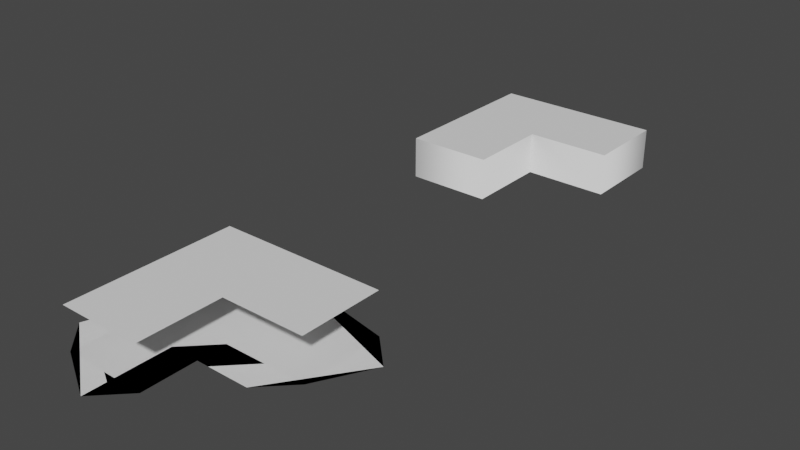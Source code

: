 # Source: fake_extrude_and_weld.blend  (saved by Blender 5.2.7; exported with 4.5.12 LTS)
import bpy
from mathutils import Matrix  # noqa: F401  (used for matrix-valued properties, if any)

bpy.ops.wm.read_factory_settings(use_empty=True)
scene = bpy.context.scene
scene.name = 'Scene'

# ---- materials (node trees are filled in below, after node groups)
mat_material = bpy.data.materials.new('Material')
mat_material.alpha_threshold = 0.0
mat_material.use_backface_culling_lightprobe_volume = False
mat_material.use_transparent_shadow = False
mat_material.line_color = (0.0, 0.0, 0.0, 1.0)

# ---- node groups
ng_geometry_nodes = bpy.data.node_groups.new('Geometry Nodes', 'GeometryNodeTree')
_s = ng_geometry_nodes.interface.new_socket(name='Geometry', in_out='OUTPUT', socket_type='NodeSocketGeometry')
_s = ng_geometry_nodes.interface.new_socket(name='Geometry', in_out='INPUT', socket_type='NodeSocketGeometry')
ng_geometry_nodes.is_modifier = True
_N = ng_geometry_nodes.nodes; _L = ng_geometry_nodes.links
n0 = _N.new('GeometryNodeSetPosition'); n0.name = 'Set Position'; n0.location = (400, 420)
n0.inputs[3].default_value = (0.0, 0.0, 1.0)
n1 = _N.new('GeometryNodeCurveToMesh'); n1.name = 'Curve to Mesh'; n1.location = (400, 200)
n2 = _N.new('GeometryNodeCurvePrimitiveLine'); n2.name = 'Curve Line'; n2.location = (220, 100)
n2.inputs[2].default_value = (0.0, -1.0, 0.0)
n3 = _N.new('GeometryNodeFillCurve'); n3.name = 'Fill Curve'; n3.location = (220, 380)
n4 = _N.new('GeometryNodeMeshToCurve'); n4.name = 'Mesh to Curve'; n4.location = (-20, 260)
n5 = _N.new('NodeGroupInput'); n5.name = 'Group Input'; n5.location = (-280, 80)
n6 = _N.new('NodeGroupOutput'); n6.name = 'Group Output'; n6.location = (840, 80)
n7 = _N.new('GeometryNodeJoinGeometry'); n7.name = 'Join Geometry'; n7.location = (680, 80)
n8 = _N.new('GeometryNodeInputNamedAttribute'); n8.name = 'Named Attribute'; n8.location = (375, 200)
n8.inputs[0].default_value = 'radius'
n9 = _N.new('GeometryNodeSwitch'); n9.name = 'Switch'; n9.location = (375, 200)
n9.input_type = 'FLOAT'
n9.inputs[1].default_value = 1.0
_L.new(n5.outputs[0], n4.inputs[0])
_L.new(n1.outputs[0], n7.inputs[0])
_L.new(n3.outputs[0], n0.inputs[0])
_L.new(n4.outputs[0], n3.inputs[0])
_L.new(n2.outputs[0], n1.inputs[1])
_L.new(n4.outputs[0], n1.inputs[0])
_L.new(n7.outputs[0], n6.inputs[0])
_L.new(n5.outputs[0], n7.inputs[0])
_L.new(n0.outputs[0], n7.inputs[0])
_L.new(n8.outputs[1], n9.inputs[0])
_L.new(n8.outputs[0], n9.inputs[2])
_L.new(n9.outputs[0], n1.inputs[2])
n6.is_active_output = True

# ---- material node trees
mat_material.use_nodes = True; mat_material.node_tree.nodes.clear()
_N = mat_material.node_tree.nodes; _L = mat_material.node_tree.links
n0 = _N.new('ShaderNodeOutputMaterial'); n0.name = 'Material Output'; n0.location = (300, 300)
n1 = _N.new('ShaderNodeBsdfPrincipled'); n1.name = 'Principled BSDF'; n1.location = (10, 300)
n1.distribution = 'GGX'
n1.subsurface_method = 'RANDOM_WALK_SKIN'
n1.inputs[2].default_value = 0.4
n1.inputs[3].default_value = 1.45
n1.inputs[27].default_value = (0.0, 0.0, 0.0, 1.0)
n1.inputs[28].default_value = 1.0
_L.new(n1.outputs[0], n0.inputs[0])
n0.is_active_output = True

# ---- world
world_world = bpy.data.worlds.new('World'); scene.world = world_world
world_world.use_nodes = True; world_world.node_tree.nodes.clear()
_N = world_world.node_tree.nodes; _L = world_world.node_tree.links
n0 = _N.new('ShaderNodeOutputWorld'); n0.name = 'World Output'; n0.location = (300, 300)
n1 = _N.new('ShaderNodeBackground'); n1.name = 'Background'; n1.location = (10, 300)
n1.inputs[0].default_value = (0.05088, 0.05088, 0.05088, 1.0)
_L.new(n1.outputs[0], n0.inputs[0])
n0.is_active_output = True
world_world.color = (0.05088, 0.05088, 0.05088)
world_world.use_sun_shadow = False
world_world.sun_shadow_jitter_overblur = 0.0

# ---- meshes
me_cube = bpy.data.meshes.new('Cube')
me_cube.from_pydata([(3.0, 1.0, 0.0), (3.0, 3.0, 0.0), (-1.0, 3.0, 0.0), (1.0, 1.0, 0.0), (1.0, -1.0, 0.0), (-1.0, -1.0, 0.0)], [], [(3, 0, 1, 2, 5, 4)])
_uv = me_cube.uv_layers.new(name='UVMap')
_uv.uv.foreach_set('vector', [1.0, 1.0, 1.0, 1.0, 1.0, 1.0, 0.0, 1.0, 0.0, 0.0, 1.0, 0.0])
me_cube.materials.append(mat_material)
me_cube.use_remesh_preserve_volume = False
me_cube.use_remesh_preserve_attributes = False
me_cube.use_mirror_vertex_groups = False
me_cube.update()
me_cube_001 = bpy.data.meshes.new('Cube.001')
me_cube_001.from_pydata([(3.0, 1.0, 1.0), (1.0, 1.0, 1.0), (1.0, -1.0, 1.0), (-1.0, -1.0, 1.0), (-1.0, 3.0, 1.0), (3.0, 3.0, 1.0), (3.0, 1.0, 0.0), (1.0, 1.0, 0.0), (1.0, -1.0, 0.0), (-1.0, -1.0, 0.0), (-1.0, 3.0, 0.0), (3.0, 3.0, 0.0)], [], [(1, 0, 5), (3, 2, 1), (4, 3, 1), (1, 5, 4), (6, 0, 1, 7), (7, 1, 2, 8), (8, 2, 3, 9), (9, 3, 4, 10), (10, 4, 5, 11), (11, 5, 0, 6), (7, 6, 11, 10, 9, 8)])
me_cube_001.polygons.foreach_set('use_smooth', [0, 0, 0, 0, 1, 1, 1, 1, 1, 1, 0])
me_cube_001.polygons.foreach_set('material_index', [0, 0, 0, 0, 0, 0, 0, 0, 0, 0, 1])
_uv = me_cube_001.uv_layers.new(name='UVMap')
_uv.uv.foreach_set('vector', [0.0, 0.0, 0.0, 0.0, 0.0, 0.0, 0.0, 0.0, 0.0, 0.0, 0.0, 0.0, 0.0, 0.0, 0.0, 0.0, 0.0, 0.0, 0.0, 0.0, 0.0, 0.0, 0.0, 0.0, 1.0, 1.0, 1.0, 1.0, 1.0, 1.0, 1.0, 1.0, 1.0, 1.0, 1.0, 1.0, 1.0, 0.0, 1.0, 0.0, 1.0, 0.0, 1.0, 0.0, 0.0, 0.0, 0.0, 0.0, 0.0, 0.0, 0.0, 0.0, 0.0, 1.0, 0.0, 1.0, 0.0, 1.0, 0.0, 1.0, 1.0, 1.0, 1.0, 1.0, 1.0, 1.0, 1.0, 1.0, 1.0, 1.0, 1.0, 1.0, 1.0, 1.0, 1.0, 1.0, 1.0, 1.0, 0.0, 1.0, 0.0, 0.0, 1.0, 0.0])
me_cube_001.materials.append(None)
me_cube_001.materials.append(mat_material)
me_cube_001.update()

# ---- objects
ob_test_object = bpy.data.objects.new('test_object', me_cube)
ob_expected_object = bpy.data.objects.new('expected_object', me_cube_001)

# ---- transforms, parenting, visibility, modifiers, constraints
ob_test_object.location = (0.0, 0.0, 0.0)
ob_test_object.lock_rotations_4d = False
ob_test_object.empty_display_type = 'ARROWS'
ob_test_object.lineart.crease_threshold = 0.0
_m = ob_test_object.modifiers.new('GeometryNodes', 'NODES')
_m.node_group = ng_geometry_nodes
_m = ob_test_object.modifiers.new('Weld', 'WELD')
ob_expected_object.location = (0.0, 10.0, 0.0)
ob_expected_object.lock_rotations_4d = False
ob_expected_object.empty_display_type = 'ARROWS'
ob_expected_object.lineart.crease_threshold = 0.0

# ---- collection membership
scene.collection.objects.link(ob_test_object)
scene.collection.objects.link(ob_expected_object)

# ---- scene / render settings (as saved in the file)
scene.frame_start = 1; scene.frame_end = 250; scene.frame_set(1)
scene.render.engine = 'BLENDER_EEVEE_NEXT'
scene.render.bake_bias = 0.0
scene.render.bake_samples = 0
scene.cycles.sampling_pattern = 'TABULATED_SOBOL'
scene.cycles.use_light_tree = False
scene.view_settings.view_transform = 'Filmic'
bpy.context.view_layer.update()

# ---- added for rendering (the .blend has no active camera and no usable light): camera, sun
cam_auto = bpy.data.cameras.new('AutoCamera')
cam_auto.lens = 50.0
cam_auto.sensor_width = 36.0
cam_auto.clip_end = 1000.0
ob_auto_camera = bpy.data.objects.new('AutoCamera', cam_auto)
scene.collection.objects.link(ob_auto_camera)
ob_auto_camera.location = (14.5032, -10.2039, 11.3026)
ob_auto_camera.rotation_euler = (1.09748, -7.21219e-08, 0.694738)
scene.camera = ob_auto_camera
light_auto_sun = bpy.data.lights.new('AutoSun', 'SUN')
light_auto_sun.energy = 3.0
light_auto_sun.angle = 0.0523599
ob_auto_sun = bpy.data.objects.new('AutoSun', light_auto_sun)
scene.collection.objects.link(ob_auto_sun)
ob_auto_sun.rotation_euler = (0.872665, 0.174533, 0.523599)
bpy.context.view_layer.update()
